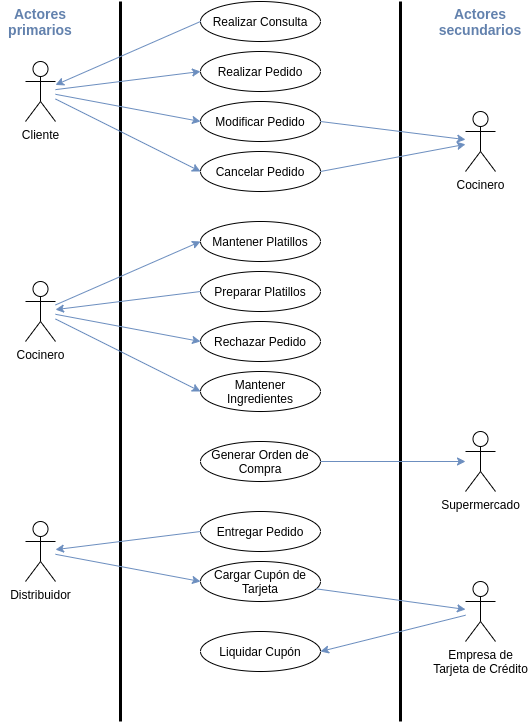

The diagram above was exported from draw.io. Its source (the exported page's mxGraphModel, read from the mxfile embedded in the PNG):
<mxGraphModel dx="1038" dy="479" grid="1" gridSize="10" guides="1" tooltips="1" connect="1" arrows="1" fold="1" page="1" pageScale="1" pageWidth="850" pageHeight="1100" math="0" shadow="0">
  <root>
    <mxCell id="0" />
    <mxCell id="1" parent="0" />
    <mxCell id="RLjeAVOQxVMwUplg_oB_-1" value="" style="endArrow=none;html=1;strokeWidth=3;" parent="1" edge="1">
      <mxGeometry width="50" height="50" relative="1" as="geometry">
        <mxPoint x="160" y="760" as="sourcePoint" />
        <mxPoint x="160" y="40" as="targetPoint" />
      </mxGeometry>
    </mxCell>
    <mxCell id="RLjeAVOQxVMwUplg_oB_-2" value="" style="endArrow=none;html=1;strokeWidth=3;" parent="1" edge="1">
      <mxGeometry width="50" height="50" relative="1" as="geometry">
        <mxPoint x="440" y="760" as="sourcePoint" />
        <mxPoint x="440" y="40" as="targetPoint" />
      </mxGeometry>
    </mxCell>
    <mxCell id="RLjeAVOQxVMwUplg_oB_-3" value="Cliente" style="shape=umlActor;verticalLabelPosition=bottom;verticalAlign=top;html=1;outlineConnect=0;" parent="1" vertex="1">
      <mxGeometry x="65" y="100" width="30" height="60" as="geometry" />
    </mxCell>
    <mxCell id="RLjeAVOQxVMwUplg_oB_-6" value="Actores primarios" style="text;html=1;strokeColor=none;fillColor=none;align=center;verticalAlign=middle;whiteSpace=wrap;rounded=0;strokeWidth=1;fontSize=14;fontStyle=1;fontColor=#6281AD;" parent="1" vertex="1">
      <mxGeometry x="40" y="40" width="80" height="40" as="geometry" />
    </mxCell>
    <mxCell id="RLjeAVOQxVMwUplg_oB_-7" value="Actores secundarios" style="text;html=1;strokeColor=none;fillColor=none;align=center;verticalAlign=middle;whiteSpace=wrap;rounded=0;strokeWidth=1;fontSize=14;fontStyle=1;fontColor=#6281AD;" parent="1" vertex="1">
      <mxGeometry x="480" y="40" width="80" height="40" as="geometry" />
    </mxCell>
    <mxCell id="RLjeAVOQxVMwUplg_oB_-9" value="Realizar Consulta" style="ellipse;whiteSpace=wrap;html=1;strokeWidth=1;fontSize=12;" parent="1" vertex="1">
      <mxGeometry x="240" y="40" width="120" height="40" as="geometry" />
    </mxCell>
    <mxCell id="RLjeAVOQxVMwUplg_oB_-12" value="Supermercado" style="shape=umlActor;verticalLabelPosition=bottom;verticalAlign=top;html=1;outlineConnect=0;" parent="1" vertex="1">
      <mxGeometry x="505" y="470" width="30" height="60" as="geometry" />
    </mxCell>
    <mxCell id="RLjeAVOQxVMwUplg_oB_-15" value="" style="endArrow=classic;html=1;strokeWidth=1;fontSize=14;exitX=0;exitY=0.5;exitDx=0;exitDy=0;fillColor=#dae8fc;strokeColor=#6c8ebf;" parent="1" source="RLjeAVOQxVMwUplg_oB_-9" target="RLjeAVOQxVMwUplg_oB_-3" edge="1">
      <mxGeometry width="50" height="50" relative="1" as="geometry">
        <mxPoint x="340" y="160" as="sourcePoint" />
        <mxPoint x="390" y="110" as="targetPoint" />
      </mxGeometry>
    </mxCell>
    <mxCell id="RLjeAVOQxVMwUplg_oB_-17" value="Realizar Pedido" style="ellipse;whiteSpace=wrap;html=1;strokeWidth=1;fontSize=12;" parent="1" vertex="1">
      <mxGeometry x="240" y="90" width="120" height="40" as="geometry" />
    </mxCell>
    <mxCell id="RLjeAVOQxVMwUplg_oB_-18" value="" style="endArrow=classic;html=1;strokeWidth=1;fontSize=14;fillColor=#dae8fc;strokeColor=#6c8ebf;entryX=0;entryY=0.5;entryDx=0;entryDy=0;" parent="1" source="RLjeAVOQxVMwUplg_oB_-3" target="RLjeAVOQxVMwUplg_oB_-17" edge="1">
      <mxGeometry width="50" height="50" relative="1" as="geometry">
        <mxPoint x="250" y="75" as="sourcePoint" />
        <mxPoint x="105" y="133.90625" as="targetPoint" />
      </mxGeometry>
    </mxCell>
    <mxCell id="RLjeAVOQxVMwUplg_oB_-20" value="Cocinero" style="shape=umlActor;verticalLabelPosition=bottom;verticalAlign=top;html=1;outlineConnect=0;" parent="1" vertex="1">
      <mxGeometry x="65" y="320" width="30" height="60" as="geometry" />
    </mxCell>
    <mxCell id="RLjeAVOQxVMwUplg_oB_-21" value="Modificar Pedido" style="ellipse;whiteSpace=wrap;html=1;strokeWidth=1;fontSize=12;" parent="1" vertex="1">
      <mxGeometry x="240" y="140" width="120" height="40" as="geometry" />
    </mxCell>
    <mxCell id="RLjeAVOQxVMwUplg_oB_-22" value="&lt;font style=&quot;font-size: 12px&quot;&gt;Cancelar Pedido&lt;/font&gt;" style="ellipse;whiteSpace=wrap;html=1;strokeWidth=1;fontSize=12;" parent="1" vertex="1">
      <mxGeometry x="240" y="190" width="120" height="40" as="geometry" />
    </mxCell>
    <mxCell id="RLjeAVOQxVMwUplg_oB_-23" value="" style="endArrow=classic;html=1;strokeWidth=1;fontSize=14;fillColor=#dae8fc;strokeColor=#6c8ebf;entryX=0;entryY=0.5;entryDx=0;entryDy=0;" parent="1" source="RLjeAVOQxVMwUplg_oB_-3" target="RLjeAVOQxVMwUplg_oB_-21" edge="1">
      <mxGeometry width="50" height="50" relative="1" as="geometry">
        <mxPoint x="105" y="138.125" as="sourcePoint" />
        <mxPoint x="250" y="120" as="targetPoint" />
      </mxGeometry>
    </mxCell>
    <mxCell id="RLjeAVOQxVMwUplg_oB_-24" value="" style="endArrow=classic;html=1;strokeWidth=1;fontSize=14;fillColor=#dae8fc;strokeColor=#6c8ebf;entryX=0;entryY=0.5;entryDx=0;entryDy=0;" parent="1" source="RLjeAVOQxVMwUplg_oB_-3" target="RLjeAVOQxVMwUplg_oB_-22" edge="1">
      <mxGeometry width="50" height="50" relative="1" as="geometry">
        <mxPoint x="115" y="148.125" as="sourcePoint" />
        <mxPoint x="260" y="130" as="targetPoint" />
      </mxGeometry>
    </mxCell>
    <mxCell id="RLjeAVOQxVMwUplg_oB_-28" value="Mantener Platillos" style="ellipse;whiteSpace=wrap;html=1;strokeWidth=1;fontSize=12;" parent="1" vertex="1">
      <mxGeometry x="240" y="260" width="120" height="40" as="geometry" />
    </mxCell>
    <mxCell id="RLjeAVOQxVMwUplg_oB_-29" value="" style="endArrow=classic;html=1;strokeWidth=1;fontSize=14;fillColor=#dae8fc;strokeColor=#6c8ebf;entryX=0;entryY=0.5;entryDx=0;entryDy=0;" parent="1" source="RLjeAVOQxVMwUplg_oB_-20" target="RLjeAVOQxVMwUplg_oB_-28" edge="1">
      <mxGeometry width="50" height="50" relative="1" as="geometry">
        <mxPoint x="105" y="157.5" as="sourcePoint" />
        <mxPoint x="250" y="230" as="targetPoint" />
      </mxGeometry>
    </mxCell>
    <mxCell id="RLjeAVOQxVMwUplg_oB_-30" value="Preparar Platillos" style="ellipse;whiteSpace=wrap;html=1;strokeWidth=1;fontSize=12;" parent="1" vertex="1">
      <mxGeometry x="240" y="310" width="120" height="40" as="geometry" />
    </mxCell>
    <mxCell id="RLjeAVOQxVMwUplg_oB_-31" value="" style="endArrow=classic;html=1;strokeWidth=1;fontSize=14;fillColor=#dae8fc;strokeColor=#6c8ebf;exitX=0;exitY=0.5;exitDx=0;exitDy=0;" parent="1" source="RLjeAVOQxVMwUplg_oB_-30" target="RLjeAVOQxVMwUplg_oB_-20" edge="1">
      <mxGeometry width="50" height="50" relative="1" as="geometry">
        <mxPoint x="105" y="328.125" as="sourcePoint" />
        <mxPoint x="250" y="310" as="targetPoint" />
      </mxGeometry>
    </mxCell>
    <mxCell id="RLjeAVOQxVMwUplg_oB_-33" value="Rechazar Pedido" style="ellipse;whiteSpace=wrap;html=1;strokeWidth=1;fontSize=12;" parent="1" vertex="1">
      <mxGeometry x="240" y="360" width="120" height="40" as="geometry" />
    </mxCell>
    <mxCell id="RLjeAVOQxVMwUplg_oB_-34" value="" style="endArrow=classic;html=1;strokeWidth=1;fontSize=14;fillColor=#dae8fc;strokeColor=#6c8ebf;entryX=0;entryY=0.5;entryDx=0;entryDy=0;" parent="1" source="RLjeAVOQxVMwUplg_oB_-20" target="RLjeAVOQxVMwUplg_oB_-33" edge="1">
      <mxGeometry width="50" height="50" relative="1" as="geometry">
        <mxPoint x="105" y="328.125" as="sourcePoint" />
        <mxPoint x="190" y="440" as="targetPoint" />
      </mxGeometry>
    </mxCell>
    <mxCell id="RLjeAVOQxVMwUplg_oB_-35" value="Mantener Ingredientes" style="ellipse;whiteSpace=wrap;html=1;strokeWidth=1;fontSize=12;" parent="1" vertex="1">
      <mxGeometry x="240" y="410" width="120" height="40" as="geometry" />
    </mxCell>
    <mxCell id="RLjeAVOQxVMwUplg_oB_-36" value="" style="endArrow=classic;html=1;strokeWidth=1;fontSize=14;fillColor=#dae8fc;strokeColor=#6c8ebf;entryX=0;entryY=0.5;entryDx=0;entryDy=0;" parent="1" source="RLjeAVOQxVMwUplg_oB_-20" target="RLjeAVOQxVMwUplg_oB_-35" edge="1">
      <mxGeometry width="50" height="50" relative="1" as="geometry">
        <mxPoint x="105" y="337.5" as="sourcePoint" />
        <mxPoint x="250" y="410" as="targetPoint" />
      </mxGeometry>
    </mxCell>
    <mxCell id="RLjeAVOQxVMwUplg_oB_-37" value="Generar Orden de Compra" style="ellipse;whiteSpace=wrap;html=1;strokeWidth=1;fontSize=12;" parent="1" vertex="1">
      <mxGeometry x="240" y="480" width="120" height="40" as="geometry" />
    </mxCell>
    <mxCell id="RLjeAVOQxVMwUplg_oB_-38" value="" style="endArrow=classic;html=1;strokeWidth=1;fontSize=14;fillColor=#dae8fc;strokeColor=#6c8ebf;exitX=1;exitY=0.5;exitDx=0;exitDy=0;" parent="1" source="RLjeAVOQxVMwUplg_oB_-37" target="RLjeAVOQxVMwUplg_oB_-12" edge="1">
      <mxGeometry width="50" height="50" relative="1" as="geometry">
        <mxPoint x="105" y="367.5" as="sourcePoint" />
        <mxPoint x="250" y="440" as="targetPoint" />
      </mxGeometry>
    </mxCell>
    <mxCell id="RLjeAVOQxVMwUplg_oB_-40" value="Distribuidor" style="shape=umlActor;verticalLabelPosition=bottom;verticalAlign=top;html=1;outlineConnect=0;" parent="1" vertex="1">
      <mxGeometry x="65" y="560" width="30" height="60" as="geometry" />
    </mxCell>
    <mxCell id="RLjeAVOQxVMwUplg_oB_-41" value="Entregar Pedido" style="ellipse;whiteSpace=wrap;html=1;strokeWidth=1;fontSize=12;" parent="1" vertex="1">
      <mxGeometry x="240" y="550" width="120" height="40" as="geometry" />
    </mxCell>
    <mxCell id="RLjeAVOQxVMwUplg_oB_-42" value="" style="endArrow=classic;html=1;strokeWidth=1;fontSize=14;fillColor=#dae8fc;strokeColor=#6c8ebf;exitX=0;exitY=0.5;exitDx=0;exitDy=0;" parent="1" source="RLjeAVOQxVMwUplg_oB_-41" target="RLjeAVOQxVMwUplg_oB_-40" edge="1">
      <mxGeometry width="50" height="50" relative="1" as="geometry">
        <mxPoint x="105" y="467.5" as="sourcePoint" />
        <mxPoint x="250" y="540" as="targetPoint" />
      </mxGeometry>
    </mxCell>
    <mxCell id="RLjeAVOQxVMwUplg_oB_-45" value="Cargar Cupón de Tarjeta" style="ellipse;whiteSpace=wrap;html=1;strokeWidth=1;fontSize=12;" parent="1" vertex="1">
      <mxGeometry x="240" y="600" width="120" height="40" as="geometry" />
    </mxCell>
    <mxCell id="RLjeAVOQxVMwUplg_oB_-46" value="" style="endArrow=classic;html=1;strokeWidth=1;fontSize=14;fillColor=#dae8fc;strokeColor=#6c8ebf;entryX=0;entryY=0.5;entryDx=0;entryDy=0;" parent="1" source="RLjeAVOQxVMwUplg_oB_-40" target="RLjeAVOQxVMwUplg_oB_-45" edge="1">
      <mxGeometry width="50" height="50" relative="1" as="geometry">
        <mxPoint x="250" y="579.9999999999999" as="sourcePoint" />
        <mxPoint x="105" y="561.8749999999999" as="targetPoint" />
      </mxGeometry>
    </mxCell>
    <mxCell id="RLjeAVOQxVMwUplg_oB_-50" value="Empresa de&lt;br&gt;Tarjeta de Crédito" style="shape=umlActor;verticalLabelPosition=bottom;verticalAlign=top;html=1;outlineConnect=0;" parent="1" vertex="1">
      <mxGeometry x="505" y="620" width="30" height="60" as="geometry" />
    </mxCell>
    <mxCell id="RLjeAVOQxVMwUplg_oB_-51" value="Liquidar Cupón" style="ellipse;whiteSpace=wrap;html=1;strokeWidth=1;fontSize=12;" parent="1" vertex="1">
      <mxGeometry x="240" y="670" width="120" height="40" as="geometry" />
    </mxCell>
    <mxCell id="RLjeAVOQxVMwUplg_oB_-52" value="" style="endArrow=classic;html=1;strokeWidth=1;fontSize=14;fillColor=#dae8fc;strokeColor=#6c8ebf;" parent="1" source="RLjeAVOQxVMwUplg_oB_-45" target="RLjeAVOQxVMwUplg_oB_-50" edge="1">
      <mxGeometry width="50" height="50" relative="1" as="geometry">
        <mxPoint x="105" y="557.5" as="sourcePoint" />
        <mxPoint x="250" y="630" as="targetPoint" />
      </mxGeometry>
    </mxCell>
    <mxCell id="Ohol6Ezlm7oFbFua5rSv-1" value="Cocinero" style="shape=umlActor;verticalLabelPosition=bottom;verticalAlign=top;html=1;outlineConnect=0;" parent="1" vertex="1">
      <mxGeometry x="505" y="150" width="30" height="60" as="geometry" />
    </mxCell>
    <mxCell id="Ohol6Ezlm7oFbFua5rSv-2" value="" style="endArrow=classic;html=1;strokeWidth=1;fontSize=14;fillColor=#dae8fc;strokeColor=#6c8ebf;exitX=1;exitY=0.5;exitDx=0;exitDy=0;" parent="1" source="RLjeAVOQxVMwUplg_oB_-21" target="Ohol6Ezlm7oFbFua5rSv-1" edge="1">
      <mxGeometry width="50" height="50" relative="1" as="geometry">
        <mxPoint x="105" y="142.8125" as="sourcePoint" />
        <mxPoint x="250" y="170" as="targetPoint" />
      </mxGeometry>
    </mxCell>
    <mxCell id="Ohol6Ezlm7oFbFua5rSv-3" value="" style="endArrow=classic;html=1;strokeWidth=1;fontSize=14;fillColor=#dae8fc;strokeColor=#6c8ebf;exitX=1;exitY=0.5;exitDx=0;exitDy=0;" parent="1" source="RLjeAVOQxVMwUplg_oB_-22" target="Ohol6Ezlm7oFbFua5rSv-1" edge="1">
      <mxGeometry width="50" height="50" relative="1" as="geometry">
        <mxPoint x="370" y="170" as="sourcePoint" />
        <mxPoint x="515" y="188.125" as="targetPoint" />
      </mxGeometry>
    </mxCell>
    <mxCell id="0qmntJIa178Szbe3vGXE-1" value="" style="endArrow=classic;html=1;strokeWidth=1;fontSize=14;fillColor=#dae8fc;strokeColor=#6c8ebf;entryX=1;entryY=0.5;entryDx=0;entryDy=0;" parent="1" source="RLjeAVOQxVMwUplg_oB_-50" target="RLjeAVOQxVMwUplg_oB_-51" edge="1">
      <mxGeometry width="50" height="50" relative="1" as="geometry">
        <mxPoint x="370" y="820" as="sourcePoint" />
        <mxPoint x="515" y="630" as="targetPoint" />
      </mxGeometry>
    </mxCell>
  </root>
</mxGraphModel>